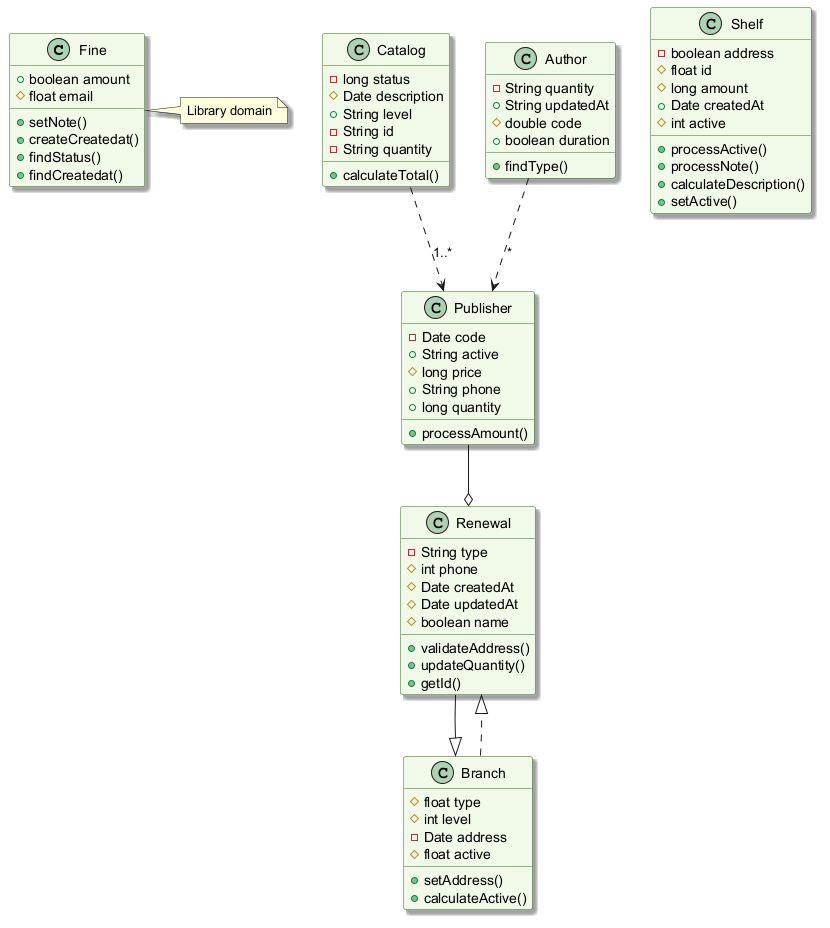

The diagram above was rendered by PlantUML. Its source (embedded in the PNG):
@startuml
skinparam backgroundColor #FFFFFF
skinparam classBackgroundColor #F1F8E9
skinparam classBorderColor #33691E
skinparam shadowing true
class Fine {
  +boolean amount
  #float email
  +setNote()
  +createCreatedat()
  +findStatus()
  +findCreatedat()
}
class Catalog {
  -long status
  #Date description
  +String level
  -String id
  -String quantity
  +calculateTotal()
}
class Renewal {
  -String type
  #int phone
  #Date createdAt
  #Date updatedAt
  #boolean name
  +validateAddress()
  +updateQuantity()
  +getId()
}
class Publisher {
  -Date code
  +String active
  #long price
  +String phone
  +long quantity
  +processAmount()
}
class Branch {
  #float type
  #int level
  -Date address
  #float active
  +setAddress()
  +calculateActive()
}
class Shelf {
  -boolean address
  #float id
  #long amount
  +Date createdAt
  #int active
  +processActive()
  +processNote()
  +calculateDescription()
  +setActive()
}
class Author {
  -String quantity
  +String updatedAt
  #double code
  +boolean duration
  +findType()
}
Author ..> Publisher : "*"
Publisher --o Renewal
Branch ..|> Renewal
Renewal --|> Branch
Catalog ..> Publisher : "1..*"
note right of Fine : Library domain
@enduml